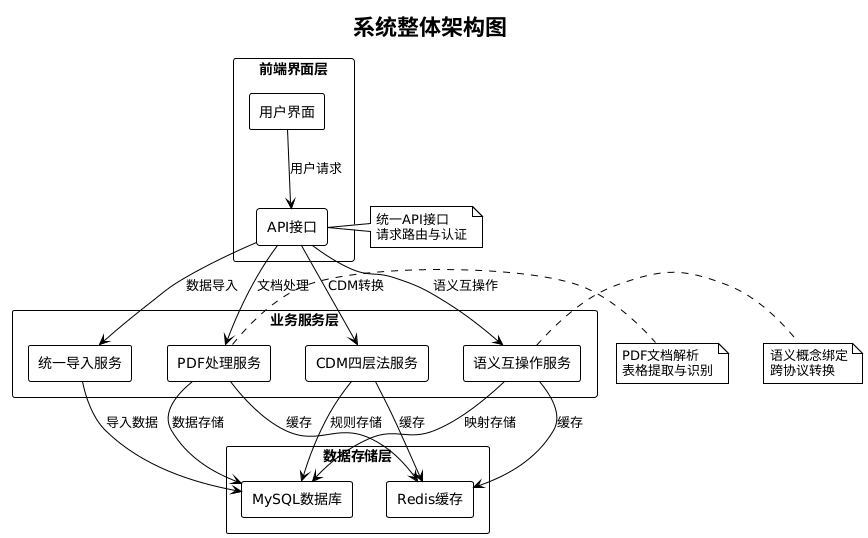

The diagram above was rendered by PlantUML. Its source (embedded in the PNG):
@startuml
!theme plain
skinparam backgroundColor #FFFFFF
skinparam componentStyle rectangle
skinparam packageStyle rectangle
skinparam component {
    BackgroundColor #FFFFFF
    BorderColor #000000
    FontColor #000000
}
skinparam package {
    BackgroundColor #FFFFFF
    BorderColor #000000
    FontColor #000000
}
skinparam note {
    BackgroundColor #FFFFFF
    BorderColor #000000
    FontColor #000000
}

title 系统整体架构图

package "前端界面层" {
    component "用户界面" as Frontend
    component "API接口" as API
}

package "业务服务层" {
    component "PDF处理服务" as PDFService
    component "语义互操作服务" as SemanticService
    component "CDM四层法服务" as CDMService
    component "统一导入服务" as ImportService
}

package "数据存储层" {
    component "MySQL数据库" as MySQL
    component "Redis缓存" as Redis
}

' 主要连接关系
Frontend --> API : 用户请求
API --> PDFService : 文档处理
API --> SemanticService : 语义互操作
API --> CDMService : CDM转换
API --> ImportService : 数据导入

PDFService --> MySQL : 数据存储
SemanticService --> MySQL : 映射存储
CDMService --> MySQL : 规则存储
ImportService --> MySQL : 导入数据

PDFService --> Redis : 缓存
SemanticService --> Redis : 缓存
CDMService --> Redis : 缓存

note right of API
  统一API接口
  请求路由与认证
end note

note right of PDFService
  PDF文档解析
  表格提取与识别
end note

note right of SemanticService
  语义概念绑定
  跨协议转换
end note
@enduml